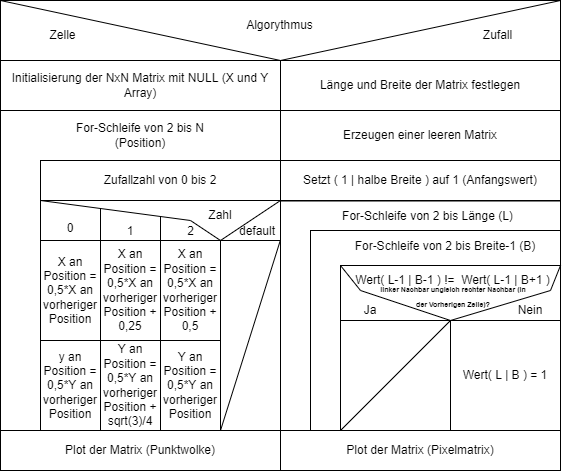

The diagram above was exported from draw.io. Its source (the exported page's mxGraphModel, read from the mxfile embedded in the PNG):
<mxGraphModel dx="813" dy="494" grid="1" gridSize="10" guides="1" tooltips="1" connect="1" arrows="1" fold="1" page="1" pageScale="1" pageWidth="827" pageHeight="1169" math="0" shadow="0">
  <root>
    <mxCell id="0" />
    <mxCell id="1" parent="0" />
    <mxCell id="7iEWgmBMvaJGELmmcsi4-8" value="" style="group" parent="1" vertex="1" connectable="0">
      <mxGeometry x="110" y="70" width="560" height="60" as="geometry" />
    </mxCell>
    <mxCell id="7iEWgmBMvaJGELmmcsi4-1" value="" style="rounded=0;whiteSpace=wrap;html=1;" parent="7iEWgmBMvaJGELmmcsi4-8" vertex="1">
      <mxGeometry width="560" height="60" as="geometry" />
    </mxCell>
    <mxCell id="7iEWgmBMvaJGELmmcsi4-3" value="" style="endArrow=none;html=1;rounded=0;entryX=1;entryY=0;entryDx=0;entryDy=0;exitX=0.5;exitY=1;exitDx=0;exitDy=0;" parent="7iEWgmBMvaJGELmmcsi4-8" source="7iEWgmBMvaJGELmmcsi4-1" target="7iEWgmBMvaJGELmmcsi4-1" edge="1">
      <mxGeometry width="50" height="50" relative="1" as="geometry">
        <mxPoint x="31.11111111111111" y="180" as="sourcePoint" />
        <mxPoint x="108.88888888888889" y="130" as="targetPoint" />
      </mxGeometry>
    </mxCell>
    <mxCell id="7iEWgmBMvaJGELmmcsi4-4" value="" style="endArrow=none;html=1;rounded=0;exitX=0;exitY=0;exitDx=0;exitDy=0;" parent="7iEWgmBMvaJGELmmcsi4-8" source="7iEWgmBMvaJGELmmcsi4-1" edge="1">
      <mxGeometry width="50" height="50" relative="1" as="geometry">
        <mxPoint x="31.11111111111111" y="180" as="sourcePoint" />
        <mxPoint x="280" y="60" as="targetPoint" />
      </mxGeometry>
    </mxCell>
    <mxCell id="7iEWgmBMvaJGELmmcsi4-5" value="Algorythmus" style="text;html=1;strokeColor=none;fillColor=none;align=center;verticalAlign=middle;whiteSpace=wrap;rounded=0;" parent="7iEWgmBMvaJGELmmcsi4-8" vertex="1">
      <mxGeometry x="233.33333333333334" y="10" width="93.33333333333333" height="30" as="geometry" />
    </mxCell>
    <mxCell id="7iEWgmBMvaJGELmmcsi4-6" value="Zelle" style="text;html=1;strokeColor=none;fillColor=none;align=center;verticalAlign=middle;whiteSpace=wrap;rounded=0;" parent="7iEWgmBMvaJGELmmcsi4-8" vertex="1">
      <mxGeometry x="15.555555555555555" y="20" width="93.33333333333333" height="30" as="geometry" />
    </mxCell>
    <mxCell id="7iEWgmBMvaJGELmmcsi4-7" value="Zufall" style="text;html=1;strokeColor=none;fillColor=none;align=center;verticalAlign=middle;whiteSpace=wrap;rounded=0;" parent="7iEWgmBMvaJGELmmcsi4-8" vertex="1">
      <mxGeometry x="451.11111111111114" y="20" width="93.33333333333333" height="30" as="geometry" />
    </mxCell>
    <mxCell id="7iEWgmBMvaJGELmmcsi4-9" value="Initialisierung der NxN Matrix mit NULL (X und Y Array)" style="rounded=0;whiteSpace=wrap;html=1;" parent="1" vertex="1">
      <mxGeometry x="110" y="130" width="280" height="50" as="geometry" />
    </mxCell>
    <mxCell id="7iEWgmBMvaJGELmmcsi4-10" value="" style="rounded=0;whiteSpace=wrap;html=1;" parent="1" vertex="1">
      <mxGeometry x="110" y="180" width="280" height="320" as="geometry" />
    </mxCell>
    <mxCell id="7iEWgmBMvaJGELmmcsi4-11" value="For-Schleife von 2 bis N (Position)" style="text;html=1;strokeColor=none;fillColor=none;align=center;verticalAlign=middle;whiteSpace=wrap;rounded=0;" parent="1" vertex="1">
      <mxGeometry x="175" y="190" width="150" height="30" as="geometry" />
    </mxCell>
    <mxCell id="7iEWgmBMvaJGELmmcsi4-12" value="Plot der Matrix (Punktwolke)" style="rounded=0;whiteSpace=wrap;html=1;" parent="1" vertex="1">
      <mxGeometry x="110" y="500" width="280" height="40" as="geometry" />
    </mxCell>
    <mxCell id="7iEWgmBMvaJGELmmcsi4-13" value="" style="rounded=0;whiteSpace=wrap;html=1;" parent="1" vertex="1">
      <mxGeometry x="150" y="230" width="240" height="270" as="geometry" />
    </mxCell>
    <mxCell id="7iEWgmBMvaJGELmmcsi4-14" value="Zufallzahl von 0 bis 2" style="rounded=0;whiteSpace=wrap;html=1;" parent="1" vertex="1">
      <mxGeometry x="150" y="230" width="240" height="40" as="geometry" />
    </mxCell>
    <mxCell id="7iEWgmBMvaJGELmmcsi4-15" value="" style="rounded=0;whiteSpace=wrap;html=1;" parent="1" vertex="1">
      <mxGeometry x="150" y="270" width="240" height="40" as="geometry" />
    </mxCell>
    <mxCell id="7iEWgmBMvaJGELmmcsi4-16" value="" style="endArrow=none;html=1;rounded=0;entryX=0;entryY=0;entryDx=0;entryDy=0;exitX=0.75;exitY=1;exitDx=0;exitDy=0;" parent="1" source="7iEWgmBMvaJGELmmcsi4-15" target="7iEWgmBMvaJGELmmcsi4-15" edge="1">
      <mxGeometry width="50" height="50" relative="1" as="geometry">
        <mxPoint x="330" y="300" as="sourcePoint" />
        <mxPoint x="380" y="250" as="targetPoint" />
        <Array as="points">
          <mxPoint x="300" y="290" />
        </Array>
      </mxGeometry>
    </mxCell>
    <mxCell id="7iEWgmBMvaJGELmmcsi4-17" value="" style="endArrow=none;html=1;rounded=0;exitX=0.75;exitY=1;exitDx=0;exitDy=0;entryX=1;entryY=1;entryDx=0;entryDy=0;" parent="1" source="7iEWgmBMvaJGELmmcsi4-15" target="7iEWgmBMvaJGELmmcsi4-14" edge="1">
      <mxGeometry width="50" height="50" relative="1" as="geometry">
        <mxPoint x="330" y="300" as="sourcePoint" />
        <mxPoint x="380" y="250" as="targetPoint" />
      </mxGeometry>
    </mxCell>
    <mxCell id="7iEWgmBMvaJGELmmcsi4-18" value="default" style="text;html=1;strokeColor=none;fillColor=none;align=center;verticalAlign=middle;whiteSpace=wrap;rounded=0;" parent="1" vertex="1">
      <mxGeometry x="337" y="290" width="60" height="21" as="geometry" />
    </mxCell>
    <mxCell id="7iEWgmBMvaJGELmmcsi4-19" value="" style="rounded=0;whiteSpace=wrap;html=1;" parent="1" vertex="1">
      <mxGeometry x="150" y="310" width="60" height="190" as="geometry" />
    </mxCell>
    <mxCell id="7iEWgmBMvaJGELmmcsi4-20" value="" style="rounded=0;whiteSpace=wrap;html=1;" parent="1" vertex="1">
      <mxGeometry x="210" y="310" width="60" height="190" as="geometry" />
    </mxCell>
    <mxCell id="7iEWgmBMvaJGELmmcsi4-21" value="" style="rounded=0;whiteSpace=wrap;html=1;" parent="1" vertex="1">
      <mxGeometry x="270" y="310" width="60" height="190" as="geometry" />
    </mxCell>
    <mxCell id="7iEWgmBMvaJGELmmcsi4-22" value="" style="endArrow=none;html=1;rounded=0;entryX=0.25;entryY=1;entryDx=0;entryDy=0;" parent="1" target="7iEWgmBMvaJGELmmcsi4-15" edge="1">
      <mxGeometry width="50" height="50" relative="1" as="geometry">
        <mxPoint x="210" y="278" as="sourcePoint" />
        <mxPoint x="290" y="280" as="targetPoint" />
      </mxGeometry>
    </mxCell>
    <mxCell id="7iEWgmBMvaJGELmmcsi4-23" value="" style="endArrow=none;html=1;rounded=0;entryX=0.25;entryY=1;entryDx=0;entryDy=0;" parent="1" edge="1">
      <mxGeometry width="50" height="50" relative="1" as="geometry">
        <mxPoint x="270" y="286" as="sourcePoint" />
        <mxPoint x="270" y="310" as="targetPoint" />
      </mxGeometry>
    </mxCell>
    <mxCell id="7iEWgmBMvaJGELmmcsi4-25" value="0" style="text;html=1;strokeColor=none;fillColor=none;align=center;verticalAlign=middle;whiteSpace=wrap;rounded=0;" parent="1" vertex="1">
      <mxGeometry x="165" y="290" width="30" height="15.5" as="geometry" />
    </mxCell>
    <mxCell id="7iEWgmBMvaJGELmmcsi4-26" value="1" style="text;html=1;strokeColor=none;fillColor=none;align=center;verticalAlign=middle;whiteSpace=wrap;rounded=0;" parent="1" vertex="1">
      <mxGeometry x="225" y="292.75" width="30" height="15.5" as="geometry" />
    </mxCell>
    <mxCell id="7iEWgmBMvaJGELmmcsi4-27" value="2" style="text;html=1;strokeColor=none;fillColor=none;align=center;verticalAlign=middle;whiteSpace=wrap;rounded=0;" parent="1" vertex="1">
      <mxGeometry x="287.5" y="292.75" width="25" height="15.5" as="geometry" />
    </mxCell>
    <mxCell id="7iEWgmBMvaJGELmmcsi4-29" value="Zahl" style="text;html=1;strokeColor=none;fillColor=none;align=center;verticalAlign=middle;whiteSpace=wrap;rounded=0;" parent="1" vertex="1">
      <mxGeometry x="300" y="270" width="60" height="30" as="geometry" />
    </mxCell>
    <mxCell id="7iEWgmBMvaJGELmmcsi4-30" value="X an Position = 0,5*X an vorheriger Position" style="rounded=0;whiteSpace=wrap;html=1;" parent="1" vertex="1">
      <mxGeometry x="150" y="310" width="60" height="100" as="geometry" />
    </mxCell>
    <mxCell id="7iEWgmBMvaJGELmmcsi4-31" value="y an Position = 0,5*Y an vorheriger Position" style="rounded=0;whiteSpace=wrap;html=1;" parent="1" vertex="1">
      <mxGeometry x="150" y="410" width="60" height="90" as="geometry" />
    </mxCell>
    <mxCell id="7iEWgmBMvaJGELmmcsi4-32" value="X an Position = 0,5*X an vorheriger Position + 0,25" style="rounded=0;whiteSpace=wrap;html=1;" parent="1" vertex="1">
      <mxGeometry x="210" y="310" width="60" height="100" as="geometry" />
    </mxCell>
    <mxCell id="7iEWgmBMvaJGELmmcsi4-33" value="Y an Position = 0,5*Y an vorheriger Position + sqrt(3)/4" style="rounded=0;whiteSpace=wrap;html=1;" parent="1" vertex="1">
      <mxGeometry x="210" y="410" width="60" height="90" as="geometry" />
    </mxCell>
    <mxCell id="7iEWgmBMvaJGELmmcsi4-34" value="X an Position = 0,5*X an vorheriger Position + 0,5" style="rounded=0;whiteSpace=wrap;html=1;" parent="1" vertex="1">
      <mxGeometry x="270" y="310" width="60" height="100" as="geometry" />
    </mxCell>
    <mxCell id="7iEWgmBMvaJGELmmcsi4-35" value="Y an Position = 0,5*Y an vorheriger Position" style="rounded=0;whiteSpace=wrap;html=1;" parent="1" vertex="1">
      <mxGeometry x="270" y="410" width="60" height="90" as="geometry" />
    </mxCell>
    <mxCell id="7iEWgmBMvaJGELmmcsi4-37" value="" style="endArrow=none;html=1;rounded=0;entryX=0.88;entryY=0.951;entryDx=0;entryDy=0;entryPerimeter=0;exitX=0.75;exitY=1;exitDx=0;exitDy=0;" parent="1" source="7iEWgmBMvaJGELmmcsi4-13" target="7iEWgmBMvaJGELmmcsi4-18" edge="1">
      <mxGeometry width="50" height="50" relative="1" as="geometry">
        <mxPoint x="260" y="350" as="sourcePoint" />
        <mxPoint x="310" y="300" as="targetPoint" />
      </mxGeometry>
    </mxCell>
    <mxCell id="7iEWgmBMvaJGELmmcsi4-38" value="Länge und Breite der Matrix festlegen" style="rounded=0;whiteSpace=wrap;html=1;" parent="1" vertex="1">
      <mxGeometry x="390" y="130" width="280" height="50" as="geometry" />
    </mxCell>
    <mxCell id="7iEWgmBMvaJGELmmcsi4-39" value="Erzeugen einer leeren Matrix" style="rounded=0;whiteSpace=wrap;html=1;" parent="1" vertex="1">
      <mxGeometry x="390" y="180" width="280" height="50" as="geometry" />
    </mxCell>
    <mxCell id="7iEWgmBMvaJGELmmcsi4-40" value="Setzt ( 1 | halbe Breite ) auf 1 (Anfangswert)" style="rounded=0;whiteSpace=wrap;html=1;" parent="1" vertex="1">
      <mxGeometry x="390" y="230" width="280" height="40" as="geometry" />
    </mxCell>
    <mxCell id="7iEWgmBMvaJGELmmcsi4-41" value="" style="rounded=0;whiteSpace=wrap;html=1;" parent="1" vertex="1">
      <mxGeometry x="390" y="270.5" width="280" height="229.5" as="geometry" />
    </mxCell>
    <mxCell id="7iEWgmBMvaJGELmmcsi4-42" value="For-Schleife von 2 bis Länge (L)" style="text;html=1;strokeColor=none;fillColor=none;align=center;verticalAlign=middle;whiteSpace=wrap;rounded=0;" parent="1" vertex="1">
      <mxGeometry x="445" y="270.5" width="185" height="30" as="geometry" />
    </mxCell>
    <mxCell id="7iEWgmBMvaJGELmmcsi4-43" value="" style="rounded=0;whiteSpace=wrap;html=1;" parent="1" vertex="1">
      <mxGeometry x="420" y="300" width="250" height="200" as="geometry" />
    </mxCell>
    <mxCell id="7iEWgmBMvaJGELmmcsi4-44" value="For-Schleife von 2 bis Breite-1 (B)" style="text;html=1;strokeColor=none;fillColor=none;align=center;verticalAlign=middle;whiteSpace=wrap;rounded=0;" parent="1" vertex="1">
      <mxGeometry x="460" y="300.5" width="190" height="30" as="geometry" />
    </mxCell>
    <mxCell id="7iEWgmBMvaJGELmmcsi4-45" value="" style="rounded=0;whiteSpace=wrap;html=1;" parent="1" vertex="1">
      <mxGeometry x="450" y="335" width="220" height="165" as="geometry" />
    </mxCell>
    <mxCell id="7iEWgmBMvaJGELmmcsi4-46" value="" style="rounded=0;whiteSpace=wrap;html=1;" parent="1" vertex="1">
      <mxGeometry x="450" y="335" width="220" height="55" as="geometry" />
    </mxCell>
    <mxCell id="7iEWgmBMvaJGELmmcsi4-47" value="Wert( L-1 | B-1 ) !=&amp;nbsp; Wert( L-1 | B+1 )" style="text;html=1;strokeColor=none;fillColor=none;align=center;verticalAlign=middle;whiteSpace=wrap;rounded=0;" parent="1" vertex="1">
      <mxGeometry x="455" y="335" width="215" height="30" as="geometry" />
    </mxCell>
    <mxCell id="7iEWgmBMvaJGELmmcsi4-48" value="" style="endArrow=none;html=1;rounded=0;entryX=0;entryY=0;entryDx=0;entryDy=0;exitX=0.5;exitY=1;exitDx=0;exitDy=0;" parent="1" source="7iEWgmBMvaJGELmmcsi4-46" target="7iEWgmBMvaJGELmmcsi4-46" edge="1">
      <mxGeometry width="50" height="50" relative="1" as="geometry">
        <mxPoint x="350" y="250" as="sourcePoint" />
        <mxPoint x="400" y="200" as="targetPoint" />
        <Array as="points">
          <mxPoint x="470" y="360" />
        </Array>
      </mxGeometry>
    </mxCell>
    <mxCell id="7iEWgmBMvaJGELmmcsi4-49" value="" style="endArrow=none;html=1;rounded=0;entryX=1;entryY=0;entryDx=0;entryDy=0;exitX=0.5;exitY=1;exitDx=0;exitDy=0;" parent="1" source="7iEWgmBMvaJGELmmcsi4-46" target="7iEWgmBMvaJGELmmcsi4-46" edge="1">
      <mxGeometry width="50" height="50" relative="1" as="geometry">
        <mxPoint x="350" y="250" as="sourcePoint" />
        <mxPoint x="400" y="200" as="targetPoint" />
        <Array as="points">
          <mxPoint x="660" y="360" />
        </Array>
      </mxGeometry>
    </mxCell>
    <mxCell id="7iEWgmBMvaJGELmmcsi4-52" value="Ja" style="text;html=1;strokeColor=none;fillColor=none;align=center;verticalAlign=middle;whiteSpace=wrap;rounded=0;" parent="1" vertex="1">
      <mxGeometry x="450" y="365" width="60" height="30" as="geometry" />
    </mxCell>
    <mxCell id="7iEWgmBMvaJGELmmcsi4-53" value="Nein" style="text;html=1;strokeColor=none;fillColor=none;align=center;verticalAlign=middle;whiteSpace=wrap;rounded=0;" parent="1" vertex="1">
      <mxGeometry x="610" y="365" width="60" height="30" as="geometry" />
    </mxCell>
    <mxCell id="7iEWgmBMvaJGELmmcsi4-54" value="Wert( L | B ) = 1" style="rounded=0;whiteSpace=wrap;html=1;" parent="1" vertex="1">
      <mxGeometry x="560" y="390" width="110" height="110" as="geometry" />
    </mxCell>
    <mxCell id="7iEWgmBMvaJGELmmcsi4-55" value="&lt;font style=&quot;font-size: 7px;&quot;&gt;&lt;b&gt;linker Nachbar ungleich rechter Nachbar (in der Vorherigen Zeile)?&lt;/b&gt;&lt;/font&gt;" style="text;html=1;strokeColor=none;fillColor=none;align=center;verticalAlign=middle;whiteSpace=wrap;rounded=0;" parent="1" vertex="1">
      <mxGeometry x="488.75" y="355" width="147.5" height="20" as="geometry" />
    </mxCell>
    <mxCell id="7iEWgmBMvaJGELmmcsi4-57" value="Plot der Matrix (Pixelmatrix)" style="rounded=0;whiteSpace=wrap;html=1;" parent="1" vertex="1">
      <mxGeometry x="390" y="500" width="280" height="40" as="geometry" />
    </mxCell>
    <mxCell id="7iEWgmBMvaJGELmmcsi4-58" value="" style="endArrow=none;html=1;rounded=0;fontSize=7;entryX=0;entryY=0;entryDx=0;entryDy=0;exitX=0;exitY=1;exitDx=0;exitDy=0;" parent="1" source="7iEWgmBMvaJGELmmcsi4-45" target="7iEWgmBMvaJGELmmcsi4-54" edge="1">
      <mxGeometry width="50" height="50" relative="1" as="geometry">
        <mxPoint x="400" y="460" as="sourcePoint" />
        <mxPoint x="450" y="410" as="targetPoint" />
      </mxGeometry>
    </mxCell>
  </root>
</mxGraphModel>